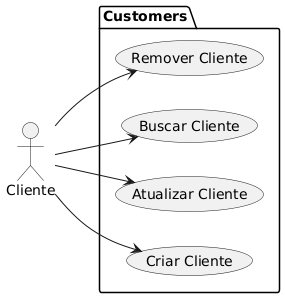

The diagram above was rendered by PlantUML. Its source (embedded in the PNG):
@startuml
left to right direction

actor Cliente

package Customers {
  usecase "Criar Cliente" as UC_CriarCliente
  usecase "Atualizar Cliente" as UC_AtualizarCliente
  usecase "Buscar Cliente" as UC_BuscarCliente
  usecase "Remover Cliente" as UC_RemoverCliente
}

' Relações
Cliente --> UC_CriarCliente
Cliente --> UC_AtualizarCliente
Cliente --> UC_BuscarCliente
Cliente --> UC_RemoverCliente
@enduml